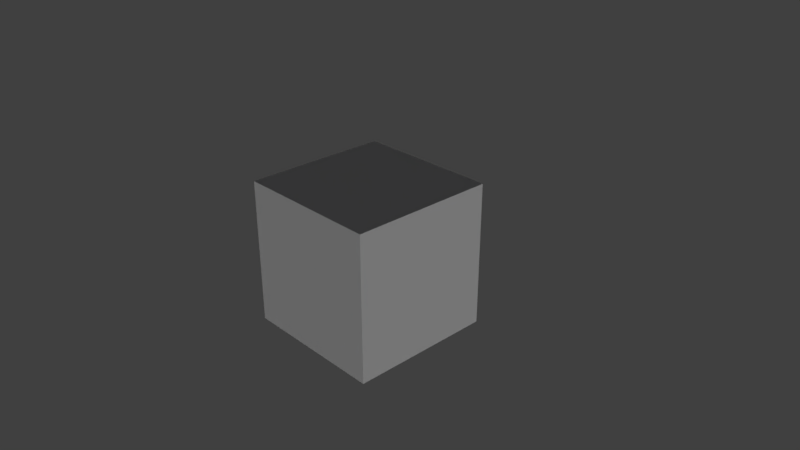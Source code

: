 # Source: Dropship.blend  (saved by Blender 2.78.0; exported with 4.5.12 LTS)
import bpy
from mathutils import Matrix  # noqa: F401  (used for matrix-valued properties, if any)

bpy.ops.wm.read_factory_settings(use_empty=True)
scene = bpy.context.scene
scene.name = 'Scene'

# ---- collections
col_collection_1 = bpy.data.collections.new('Collection 1'); scene.collection.children.link(col_collection_1)
col_collection_2 = bpy.data.collections.new('Collection 2'); scene.collection.children.link(col_collection_2)
col_collection_3 = bpy.data.collections.new('Collection 3'); scene.collection.children.link(col_collection_3)
col_collection_3.hide_render = True
col_collection_3.hide_viewport = True
col_collection_4 = bpy.data.collections.new('Collection 4'); scene.collection.children.link(col_collection_4)
col_collection_4.hide_render = True
col_collection_4.hide_viewport = True
col_collection_5 = bpy.data.collections.new('Collection 5'); scene.collection.children.link(col_collection_5)
col_collection_5.hide_render = True
col_collection_5.hide_viewport = True
col_collection_6 = bpy.data.collections.new('Collection 6'); scene.collection.children.link(col_collection_6)
col_collection_6.hide_render = True
col_collection_6.hide_viewport = True
col_collection_7 = bpy.data.collections.new('Collection 7'); scene.collection.children.link(col_collection_7)
col_collection_7.hide_render = True
col_collection_7.hide_viewport = True
col_collection_8 = bpy.data.collections.new('Collection 8'); scene.collection.children.link(col_collection_8)
col_collection_8.hide_render = True
col_collection_8.hide_viewport = True
col_collection_9 = bpy.data.collections.new('Collection 9'); scene.collection.children.link(col_collection_9)
col_collection_9.hide_render = True
col_collection_9.hide_viewport = True
col_collection_10 = bpy.data.collections.new('Collection 10'); scene.collection.children.link(col_collection_10)
col_collection_10.hide_render = True
col_collection_10.hide_viewport = True
col_collection_12 = bpy.data.collections.new('Collection 12'); scene.collection.children.link(col_collection_12)
col_collection_12.hide_render = True
col_collection_12.hide_viewport = True

# ---- materials (node trees are filled in below, after node groups)
mat_material_001 = bpy.data.materials.new('Material.001')
mat_material_001.alpha_threshold = 0.0
mat_material_001.use_transparent_shadow = False
mat_material_001.diffuse_color = (0.0372, 0.03859, 0.06372, 1.0)
mat_material_001.roughness = 0.5
mat_material_001.specular_intensity = 0.05789
mat_material = bpy.data.materials.new('Material')
mat_material.alpha_threshold = 0.0
mat_material.use_transparent_shadow = False
mat_material.roughness = 0.5
mat_material.line_color = (0.0, 0.0, 0.0, 1.0)

# ---- material node trees

# ---- world
world_world = bpy.data.worlds.new('World'); scene.world = world_world
world_world.color = (0.05088, 0.05088, 0.05088)
world_world.use_sun_shadow = False
world_world.sun_shadow_jitter_overblur = 0.0
world_world.cycles.sampling_method = 'MANUAL'

# ---- cameras
cam_camera = bpy.data.cameras.new('Camera')
cam_camera.clip_end = 100.0
cam_camera.lens = 35.0
cam_camera.sensor_width = 32.0
cam_camera.sensor_height = 18.0
cam_camera.ortho_scale = 7.314
cam_camera.dof.focus_distance = 0.0
cam_camera.dof.aperture_fstop = 128.0

# ---- lights
light_sun = bpy.data.lights.new('Sun', 'SUN')
light_sun.transmission_factor = 0.0
light_sun.angle = 2.942
light_sun.energy = 1.0
light_sun.shadow_buffer_clip_start = 0.5
light_sun.shadow_soft_size = 10.0
light_sun.shadow_cascade_max_distance = 1000.0

# ---- meshes
me_cube_004 = bpy.data.meshes.new('Cube.004')
me_cube_004.from_pydata([(114.5, -1060.0, 451.8), (114.5, -1060.0, 623.8), (114.5, -803.9, 493.6), (114.5, -803.9, 699.6), (256.2, -817.3, 496.1), (256.2, -817.3, 720.8), (256.2, -477.7, 496.1), (256.2, -477.7, 720.8), (174.3, -797.1, 550.9), (174.3, -797.1, 650.4), (174.3, -596.1, 550.9), (174.3, -596.1, 650.4), (334.6, -596.1, 650.4), (334.6, -596.1, 550.9), (334.6, -797.1, 550.9), (334.6, -797.1, 650.4), (0.0, -803.9, 493.6), (0.0, -803.9, 699.6), (0.0, -1060.0, 451.8), (0.0, -1060.0, 623.8), (0.0, -477.7, 448.2), (0.0, -477.7, 750.7), (0.0, -817.3, 448.2), (0.0, -817.3, 750.7), (426.7, 856.1, 384.3), (426.7, 856.1, 818.1), (426.7, -874.3, 405.4), (426.7, -874.3, 768.9), (334.6, -874.3, 768.9), (334.6, -874.3, 405.4), (334.6, 856.1, 384.3), (334.6, 856.1, 818.1), (426.7, -108.7, 512.5), (426.7, -108.7, 688.9), (426.7, -669.8, 512.5), (426.7, -669.8, 688.9), (874.7, -245.5, 615.7), (874.7, -245.5, 585.7), (874.7, -669.8, 585.7), (874.7, -669.8, 615.7), (320.4, 693.3, 789.7), (305.8, -451.1, 737.2), (305.8, 693.3, 632.8), (281.0, 693.3, 659.2), (286.2, 693.3, 822.9), (0.0, 693.3, 659.2), (0.0, 693.3, 822.9), (52.37, 132.6, 779.0), (0.0, 132.6, 779.0), (52.37, 132.6, 661.6), (0.0, 132.6, 661.6), (863.4, -585.6, 106.8), (863.4, -585.6, 834.5), (863.4, -329.7, 106.8), (863.4, -329.7, 834.5), (1119.0, -585.6, 106.8), (1119.0, -585.6, 834.5), (1119.0, -329.7, 106.8), (1119.0, -329.7, 834.5), (874.7, -385.7, 651.9), (874.7, -385.7, 549.4), (874.7, -529.6, 549.4), (874.7, -529.6, 651.9), (766.9, -385.7, 651.9), (766.9, -385.7, 549.4), (766.9, -529.6, 549.4), (766.9, -529.6, 651.9), (426.7, 717.4, 512.5), (426.7, 717.4, 688.9), (426.7, 156.3, 512.5), (426.7, 156.3, 688.9), (874.7, 704.3, 615.7), (874.7, 704.3, 585.7), (874.7, 279.9, 585.7), (874.7, 279.9, 615.7), (863.4, 364.2, 106.8), (863.4, 364.2, 834.5), (863.4, 620.0, 106.8), (863.4, 620.0, 834.5), (1119.0, 364.2, 106.8), (1119.0, 364.2, 834.5), (1119.0, 620.0, 106.8), (1119.0, 620.0, 834.5), (874.7, 564.1, 651.9), (874.7, 564.1, 549.4), (874.7, 420.1, 549.4), (874.7, 420.1, 651.9), (766.9, 564.1, 651.9), (766.9, 564.1, 549.4), (766.9, 420.1, 549.4), (766.9, 420.1, 651.9), (426.7, -393.5, 310.3), (426.7, -393.5, 696.6), (334.6, -393.5, 696.6), (334.6, -393.5, 310.3), (426.7, -478.4, 768.9), (334.6, -478.4, 768.9), (426.7, -478.4, 405.4), (334.6, -478.4, 405.4), (156.3, 603.6, 666.7), (156.3, 423.9, 723.6), (44.03, 603.6, 666.7), (44.03, 423.9, 723.6), (156.3, 603.6, 555.8), (156.3, 423.9, 555.7), (44.03, 603.6, 555.8), (44.03, 423.9, 555.7), (320.4, 693.3, 590.6), (305.8, -451.1, 590.6), (305.8, 693.3, 590.6), (114.5, -866.5, 451.8), (114.5, -972.0, 699.6), (0.0, -972.0, 699.6), (0.0, -866.5, 451.8), (161.0, -477.7, 750.7), (161.0, -817.3, 448.2), (161.0, -477.7, 448.2), (161.0, -817.3, 750.7), (413.8, -311.8, 397.7), (347.4, -311.8, 397.7), (413.8, -425.0, 511.7), (347.4, -425.0, 511.7), (413.8, -783.5, 155.8), (413.8, -670.3, 41.81), (347.4, -783.5, 155.8), (347.4, -670.3, 41.81), (413.8, 689.4, 44.16), (413.8, 796.4, 164.0), (347.4, 689.4, 44.16), (347.4, 796.4, 164.0), (413.8, 419.5, 500.4), (347.4, 419.5, 500.4), (413.8, 312.5, 380.6), (347.4, 312.5, 380.6), (354.1, -615.6, 44.89), (407.1, -615.6, 44.89), (354.1, -662.7, -2.235), (407.1, -662.7, -2.235), (354.1, -729.4, -2.235), (407.1, -729.4, -2.235), (354.1, -776.5, 44.89), (407.1, -776.5, 44.89), (354.1, -776.5, 111.5), (407.1, -776.5, 111.5), (354.1, -729.4, 158.7), (407.1, -729.4, 158.7), (354.1, -662.7, 158.7), (407.1, -662.7, 158.7), (354.1, -615.6, 111.5), (407.1, -615.6, 111.5), (388.1, -587.5, 295.3), (373.1, -587.5, 295.3), (388.1, -618.1, 268.1), (373.1, -618.1, 268.1), (373.1, -772.2, 502.2), (388.1, -772.2, 502.2), (373.1, -802.7, 474.9), (388.1, -802.7, 474.9), (407.1, 624.7, 44.89), (354.1, 624.7, 44.89), (407.1, 671.8, -2.235), (354.1, 671.8, -2.235), (407.1, 738.4, -2.235), (354.1, 738.4, -2.235), (407.1, 785.6, 44.89), (354.1, 785.6, 44.89), (407.1, 785.6, 111.5), (354.1, 785.6, 111.5), (407.1, 738.4, 158.7), (354.1, 738.4, 158.7), (407.1, 671.8, 158.7), (354.1, 671.8, 158.7), (407.1, 624.7, 111.5), (354.1, 624.7, 111.5), (373.1, 565.6, 324.0), (388.1, 565.6, 324.0), (373.1, 596.1, 296.7), (388.1, 596.1, 296.7), (388.1, 696.9, 471.1), (373.1, 696.9, 471.1), (388.1, 727.4, 443.8), (373.1, 727.4, 443.8), (426.7, 362.9, 310.3), (334.6, 362.9, 310.3), (426.7, 362.9, 696.6), (334.6, 362.9, 696.6), (426.7, 488.8, 384.3), (334.6, 488.8, 384.3), (426.7, 488.8, 818.1), (334.6, 488.8, 818.1), (156.3, 541.2, 666.7), (156.3, 541.2, 555.7), (44.03, 541.2, 555.7), (44.03, 541.2, 666.7), (44.03, 519.1, 555.7), (156.3, 519.1, 555.7), (44.03, 519.1, 723.6), (156.3, 519.0, 723.6), (320.4, -590.4, 494.9), (320.4, -590.4, 602.8), (320.4, 503.2, 494.9), (320.4, 503.2, 602.8), (334.6, -590.4, 494.9), (334.6, -590.4, 602.8), (334.6, 503.2, 494.9), (334.6, 503.2, 602.8), (52.37, -419.8, 779.0), (0.0, -419.8, 779.0), (52.37, -419.8, 704.6), (0.0, -419.8, 704.6), (208.9, -93.19, 783.0), (208.9, 183.4, 783.0), (208.9, -93.19, 626.2), (208.9, 183.4, 626.2), (117.2, -93.19, 783.0), (117.2, 183.4, 783.0), (117.2, -93.19, 626.2), (117.2, 183.4, 626.2), (320.4, -451.1, 789.7), (286.2, -451.1, 822.9), (281.0, -451.1, 763.6), (0.0, -475.6, 822.9), (0.0, -475.6, 763.6), (320.4, -451.1, 590.6), (52.37, -167.8, 779.0), (0.0, -167.8, 779.0), (52.37, -167.8, 704.6), (0.0, -167.8, 704.6), (52.37, -121.8, 779.0), (0.0, -121.8, 779.0), (52.37, -121.8, 661.6), (0.0, -121.8, 661.6), (208.2, 693.3, 822.9), (208.2, 693.3, 659.2), (208.2, -451.1, 763.6), (208.2, -451.1, 822.9), (142.1, -475.6, 763.6), (142.1, -475.6, 822.9), (142.1, 693.3, 822.9), (142.1, 693.3, 659.2), (305.8, 214.8, 590.6), (305.8, 194.8, 737.2), (320.4, 214.8, 789.7), (286.2, 214.8, 822.9), (281.0, 194.8, 763.6), (0.0, 214.8, 822.9), (0.0, 194.8, 763.6), (320.4, 214.8, 590.6), (208.2, 214.8, 822.9), (208.2, 194.8, 763.6), (142.1, 214.8, 822.9), (142.1, 194.8, 763.6), (208.2, 297.8, 659.2), (142.1, 297.8, 659.2), (305.8, 258.7, 590.6), (305.8, 297.8, 632.8), (320.4, 258.7, 789.7), (286.2, 258.7, 822.9), (281.0, 297.8, 659.2), (0.0, 258.7, 822.9), (0.0, 297.8, 659.2), (320.4, 258.7, 590.6), (208.2, 258.7, 822.9), (142.1, 258.7, 822.9), (305.5, -797.1, 650.4), (305.5, -596.1, 650.4), (305.5, -596.1, 550.9), (305.5, -797.1, 550.9), (174.3, -486.5, 650.4), (174.3, -486.5, 550.9), (305.5, -486.5, 650.4), (305.5, -486.5, 550.9)], [], [(16, 17, 3, 2), (110, 111, 1, 0), (113, 110, 0, 18), (116, 114, 7, 6), (6, 7, 5, 4), (116, 6, 4, 115), (10, 8, 9, 11), (13, 12, 15, 14), (265, 264, 15, 12), (266, 265, 12, 13), (264, 267, 14, 15), (267, 266, 13, 14), (115, 117, 23, 22), (114, 21, 23, 117), (0, 1, 19, 18), (111, 112, 19, 1), (28, 29, 26, 27), (187, 30, 24, 186), (96, 28, 27, 95), (30, 31, 25, 24), (97, 95, 27, 26), (98, 29, 28, 96), (32, 34, 35, 33), (37, 36, 39, 38), (33, 35, 39, 36), (32, 33, 36, 37), (35, 34, 38, 39), (34, 32, 37, 38), (234, 220, 219, 235), (256, 40, 44, 257), (41, 218, 219, 220), (40, 42, 43, 44), (48, 47, 49, 50), (51, 52, 54, 53), (53, 54, 58, 57), (57, 58, 56, 55), (55, 56, 52, 51), (53, 57, 55, 51), (58, 54, 52, 56), (60, 59, 62, 61), (64, 65, 66, 63), (59, 63, 66, 62), (60, 64, 63, 59), (62, 66, 65, 61), (61, 65, 64, 60), (67, 69, 70, 68), (72, 71, 74, 73), (68, 70, 74, 71), (67, 68, 71, 72), (70, 69, 73, 74), (69, 67, 72, 73), (75, 76, 78, 77), (77, 78, 82, 81), (81, 82, 80, 79), (79, 80, 76, 75), (77, 81, 79, 75), (82, 78, 76, 80), (84, 83, 86, 85), (88, 89, 90, 87), (83, 87, 90, 86), (84, 88, 87, 83), (86, 90, 89, 85), (85, 89, 88, 84), (183, 94, 93, 185), (182, 184, 92, 91), (185, 93, 92, 184), (98, 94, 91, 97), (29, 98, 97, 26), (94, 98, 96, 93), (91, 92, 95, 97), (93, 96, 95, 92), (190, 99, 101, 193), (191, 192, 105, 103), (196, 194, 106, 102), (102, 106, 104, 100), (190, 191, 103, 99), (218, 41, 108, 223), (255, 42, 109, 254), (42, 40, 107, 109), (3, 17, 112, 111), (16, 2, 110, 113), (2, 3, 111, 110), (7, 114, 117, 5), (4, 5, 117, 115), (20, 116, 115, 22), (20, 21, 114, 116), (121, 120, 118, 119), (124, 125, 123, 122), (120, 121, 124, 122), (121, 119, 125, 124), (119, 118, 123, 125), (118, 120, 122, 123), (132, 133, 128, 126), (130, 131, 133, 132), (127, 126, 128, 129), (131, 130, 127, 129), (130, 132, 126, 127), (133, 131, 129, 128), (134, 135, 137, 136), (136, 137, 139, 138), (138, 139, 141, 140), (140, 141, 143, 142), (142, 143, 145, 144), (144, 145, 147, 146), (137, 135, 149, 147, 145, 143, 141, 139), (146, 147, 149, 148), (148, 149, 135, 134), (134, 136, 138, 140, 142, 144, 146, 148), (150, 152, 153, 151), (155, 154, 156, 157), (152, 150, 155, 157), (153, 152, 157, 156), (151, 153, 156, 154), (150, 151, 154, 155), (158, 159, 161, 160), (160, 161, 163, 162), (162, 163, 165, 164), (164, 165, 167, 166), (166, 167, 169, 168), (168, 169, 171, 170), (161, 159, 173, 171, 169, 167, 165, 163), (170, 171, 173, 172), (172, 173, 159, 158), (158, 160, 162, 164, 166, 168, 170, 172), (174, 176, 177, 175), (179, 178, 180, 181), (176, 174, 179, 181), (177, 176, 181, 180), (175, 177, 180, 178), (174, 175, 178, 179), (189, 185, 184, 188), (186, 188, 184, 182), (187, 183, 185, 189), (94, 183, 182, 91), (30, 187, 189, 31), (24, 25, 188, 186), (31, 189, 188, 25), (183, 187, 186, 182), (101, 105, 192, 193), (99, 103, 105, 101), (197, 195, 191, 190), (197, 190, 193, 196), (193, 192, 194, 196), (100, 197, 196, 102), (100, 104, 195, 197), (104, 106, 194, 195), (198, 199, 201, 200), (200, 201, 205, 204), (204, 205, 203, 202), (202, 203, 199, 198), (200, 204, 202, 198), (205, 201, 199, 203), (206, 207, 209, 208), (224, 206, 208, 226), (226, 208, 209, 227), (224, 225, 207, 206), (251, 236, 222, 246), (213, 212, 216, 217), (211, 215, 214, 210), (215, 211, 213, 217), (214, 215, 217, 216), (210, 214, 216, 212), (211, 210, 212, 213), (263, 238, 46, 259), (242, 218, 223, 247), (241, 41, 220, 244), (238, 239, 45, 46), (240, 247, 223, 108), (195, 194, 192, 191), (228, 229, 225, 224), (230, 226, 227, 231), (228, 224, 226, 230), (47, 228, 230, 49), (49, 230, 231, 50), (47, 48, 229, 228), (44, 43, 233, 232), (257, 44, 232, 262), (244, 220, 234, 249), (236, 234, 235, 237), (222, 236, 237, 221), (232, 233, 239, 238), (262, 232, 238, 263), (249, 234, 236, 251), (252, 249, 251, 253), (235, 248, 250, 237), (258, 244, 249, 252), (219, 243, 248, 235), (254, 261, 247, 240), (255, 241, 244, 258), (256, 242, 247, 261), (237, 250, 245, 221), (253, 251, 246, 260), (41, 241, 240, 108), (218, 242, 243, 219), (239, 253, 260, 45), (40, 256, 261, 107), (42, 255, 258, 43), (109, 107, 261, 254), (43, 258, 252, 233), (233, 252, 253, 239), (248, 262, 263, 250), (243, 257, 262, 248), (250, 263, 259, 245), (241, 255, 254, 240), (242, 256, 257, 243), (8, 10, 266, 267), (9, 8, 267, 264), (266, 10, 269, 271), (11, 9, 264, 265), (269, 268, 270, 271), (10, 11, 268, 269), (11, 265, 270, 268), (265, 266, 271, 270)])
me_cube_004.materials.append(mat_material_001)
me_cube_004.use_remesh_preserve_volume = False
me_cube_004.use_remesh_preserve_attributes = False
me_cube_004.use_mirror_vertex_groups = False
me_cube_004.update()
me_cube_003 = bpy.data.meshes.new('Cube.003')
me_cube_003.from_pydata([], [], [])
me_cube_003.materials.append(None)
me_cube_003.update()
me_cube = bpy.data.meshes.new('Cube')
me_cube.from_pydata([(1.0, 1.0, -1.0), (1.0, -1.0, -1.0), (-1.0, -1.0, -1.0), (-1.0, 1.0, -1.0), (1.0, 1.0, 1.0), (1.0, -1.0, 1.0), (-1.0, -1.0, 1.0), (-1.0, 1.0, 1.0)], [], [(0, 1, 2, 3), (4, 7, 6, 5), (0, 4, 5, 1), (1, 5, 6, 2), (2, 6, 7, 3), (4, 0, 3, 7)])
me_cube.materials.append(mat_material)
me_cube.use_remesh_preserve_volume = False
me_cube.use_remesh_preserve_attributes = False
me_cube.use_mirror_vertex_groups = False
me_cube.update()
me_cube_001 = bpy.data.meshes.new('Cube.001')
me_cube_001.from_pydata([], [], [])
me_cube_001.materials.append(None)
me_cube_001.update()
me_cube_009 = bpy.data.meshes.new('Cube.009')
me_cube_009.from_pydata([], [], [])
me_cube_009.materials.append(None)
me_cube_009.materials.append(None)
me_cube_009.materials.append(None)
me_cube_009.materials.append(None)
me_cube_009.materials.append(None)
me_cube_009.update()
arm_armature = bpy.data.armatures.new('Armature')  # bones are not reproduced
arm_armature_007 = bpy.data.armatures.new('Armature.007')  # bones are not reproduced
arm_armature_003 = bpy.data.armatures.new('Armature.003')  # bones are not reproduced

# ---- objects
ob_dropship_mesh = bpy.data.objects.new('DropShip_Mesh', me_cube_004)
ob_holmgang_mesh = bpy.data.objects.new('Holmgang_Mesh', me_cube_003)
ob_sun = bpy.data.objects.new('Sun', light_sun)
ob_cube = bpy.data.objects.new('Cube', me_cube)
ob_camera = bpy.data.objects.new('Camera', cam_camera)
ob_dropship_arma = bpy.data.objects.new('Dropship_Arma', arm_armature)
ob_conquistador_mesh = bpy.data.objects.new('Conquistador_Mesh', me_cube_001)
ob_chibi_female_arma = bpy.data.objects.new('Chibi_Female_Arma', arm_armature_007)
ob_chibi_female_mesh = bpy.data.objects.new('Chibi_Female_Mesh', me_cube_009)
ob_holmgang_arma = bpy.data.objects.new('Holmgang_Arma', None)
ob_holmgang_mesh_1 = bpy.data.objects.new('Holmgang_Mesh', None)
ob_chibi_female_arma_1 = bpy.data.objects.new('Chibi_Female_Arma', None)
ob_chibi_female_mesh_1 = bpy.data.objects.new('Chibi_Female_Mesh', None)
ob_holmgang_arma_1 = bpy.data.objects.new('Holmgang_Arma', None)
ob_conquistador_mesh_1 = bpy.data.objects.new('Conquistador_Mesh', None)
ob_holmgang_arma_2 = bpy.data.objects.new('Holmgang_Arma', arm_armature_003)

# ---- transforms, parenting, visibility, modifiers, constraints
ob_dropship_mesh.parent = ob_dropship_arma
ob_dropship_mesh.location = (0.0, 0.0, 0.0)
ob_dropship_mesh.scale = (1.0, 1.0, 1.0)
ob_dropship_mesh.lineart.crease_threshold = 0.0
_vg = ob_dropship_mesh.vertex_groups.new(name='Root')
_vg.add([0, 1, 2, 3, 4, 5, 6, 7, 8, 9, 10, 11, 12, 13, 14, 15, 16, 17, 18, 19, 20, 21, 22, 23, 24, 25, 26, 27, 28, 29, 30, 31, 32, 33, 34, 35, 36, 37, 38, 39, 59, 60, 61, 62, 63, 64, 65, 66, 67, 68, 69, 70, 71, 72, 73, 74, 83, 84, 85, 86, 87, 88, 89, 90, 91, 92, 93, 94, 95, 96, 97, 98, 110, 111, 112, 113, 114, 115, 116, 117, 154, 155, 156, 157, 178, 179, 180, 181, 182, 183, 184, 185, 186, 187, 188, 189, 264, 265, 266, 267, 268, 269, 270, 271], 1.0, 'REPLACE')
_vg = ob_dropship_mesh.vertex_groups.new(name='Mech_root')
_vg = ob_dropship_mesh.vertex_groups.new(name='ForLeg_L')
_vg.add([118, 119, 120, 121, 122, 123, 124, 125, 150, 151, 152, 153], 1.0, 'REPLACE')
_vg = ob_dropship_mesh.vertex_groups.new(name='ForeWheel_L')
_vg.add([134, 135, 136, 137, 138, 139, 140, 141, 142, 143, 144, 145, 146, 147, 148, 149], 1.0, 'REPLACE')
_vg = ob_dropship_mesh.vertex_groups.new(name='RearLeg_L')
_vg.add([126, 127, 128, 129, 130, 131, 132, 133, 174, 175, 176, 177], 1.0, 'REPLACE')
_vg = ob_dropship_mesh.vertex_groups.new(name='RearWheel_L')
_vg.add([158, 159, 160, 161, 162, 163, 164, 165, 166, 167, 168, 169, 170, 171, 172, 173], 1.0, 'REPLACE')
_vg = ob_dropship_mesh.vertex_groups.new(name='ForeThruster_R')
_vg = ob_dropship_mesh.vertex_groups.new(name='RearThruster2_R')
_vg = ob_dropship_mesh.vertex_groups.new(name='ForeThruster_L')
_vg.add([51, 52, 53, 54, 55, 56, 57, 58], 1.0, 'REPLACE')
_vg = ob_dropship_mesh.vertex_groups.new(name='RearThruster2_L')
_vg.add([75, 76, 77, 78, 79, 80, 81, 82], 1.0, 'REPLACE')
_vg = ob_dropship_mesh.vertex_groups.new(name='ForLeg_R')
_vg = ob_dropship_mesh.vertex_groups.new(name='ForeWheel_R')
_vg = ob_dropship_mesh.vertex_groups.new(name='RearLeg_R')
_vg = ob_dropship_mesh.vertex_groups.new(name='RearWheel_R')
_vg = ob_dropship_mesh.vertex_groups.new(name='Root.001')
_vg.add([40, 41, 42, 43, 44, 45, 46, 47, 48, 49, 50, 99, 100, 101, 102, 103, 104, 105, 106, 107, 108, 109, 190, 191, 192, 193, 194, 195, 196, 197, 198, 199, 200, 201, 202, 203, 204, 205, 206, 207, 208, 209, 210, 211, 212, 213, 214, 215, 216, 217, 218, 219, 220, 221, 222, 223, 224, 225, 226, 227, 228, 229, 230, 231, 232, 233, 234, 235, 236, 237, 238, 239, 240, 241, 242, 243, 244, 245, 246, 247, 248, 249, 250, 251, 252, 253, 254, 255, 256, 257, 258, 259, 260, 261, 262, 263], 1.0, 'REPLACE')
_m = ob_dropship_mesh.modifiers.new('Mirror', 'MIRROR')
_m.use_clip = True
_m = ob_dropship_mesh.modifiers.new('Armature', 'ARMATURE')
_m.object = ob_dropship_arma
ob_holmgang_mesh.parent = ob_holmgang_arma_2
ob_holmgang_mesh.location = (0.0, 0.0, 0.0)
ob_holmgang_mesh.lineart.crease_threshold = 0.0
_vg = ob_holmgang_mesh.vertex_groups.new(name='Root')
_vg = ob_holmgang_mesh.vertex_groups.new(name='Hand_Wrist_Twist_R')
_vg = ob_holmgang_mesh.vertex_groups.new(name='Pelvis_Def')
_vg = ob_holmgang_mesh.vertex_groups.new(name='Spine_Def')
_vg = ob_holmgang_mesh.vertex_groups.new(name='Chest_Def')
_vg = ob_holmgang_mesh.vertex_groups.new(name='Shoulder_Def_L')
_vg = ob_holmgang_mesh.vertex_groups.new(name='Bicep_Def_L')
_vg = ob_holmgang_mesh.vertex_groups.new(name='ForeArm_Def_L')
_vg = ob_holmgang_mesh.vertex_groups.new(name='Hand_Def_L')
_vg = ob_holmgang_mesh.vertex_groups.new(name='Index1_Def_L')
_vg = ob_holmgang_mesh.vertex_groups.new(name='Index2_Def_L')
_vg = ob_holmgang_mesh.vertex_groups.new(name='Index_Def_L')
_vg = ob_holmgang_mesh.vertex_groups.new(name='Middle1_Def_L')
_vg = ob_holmgang_mesh.vertex_groups.new(name='Middle2_Def_L')
_vg = ob_holmgang_mesh.vertex_groups.new(name='Middle3_Def_L')
_vg = ob_holmgang_mesh.vertex_groups.new(name='RingF1_Def_L')
_vg = ob_holmgang_mesh.vertex_groups.new(name='RingF2_Def_L')
_vg = ob_holmgang_mesh.vertex_groups.new(name='RingF3_Def_L')
_vg = ob_holmgang_mesh.vertex_groups.new(name='Pinkie1_Def_L')
_vg = ob_holmgang_mesh.vertex_groups.new(name='Pinkie2_Def_L')
_vg = ob_holmgang_mesh.vertex_groups.new(name='Pinkie3_Def_L')
_vg = ob_holmgang_mesh.vertex_groups.new(name='Thumb1_Def_L')
_vg = ob_holmgang_mesh.vertex_groups.new(name='Thumb2_Def_L')
_vg = ob_holmgang_mesh.vertex_groups.new(name='Thumb3_Def_L')
_vg = ob_holmgang_mesh.vertex_groups.new(name='Wrist_Def_L')
_vg = ob_holmgang_mesh.vertex_groups.new(name='Elbow_Def_L')
_vg = ob_holmgang_mesh.vertex_groups.new(name='Shoulder_Def_R')
_vg = ob_holmgang_mesh.vertex_groups.new(name='Bicep_Def_R')
_vg = ob_holmgang_mesh.vertex_groups.new(name='ForeArm_Def_R')
_vg = ob_holmgang_mesh.vertex_groups.new(name='Hand_Def_R')
_vg = ob_holmgang_mesh.vertex_groups.new(name='Index1_Def_R')
_vg = ob_holmgang_mesh.vertex_groups.new(name='Index2_Def_R')
_vg = ob_holmgang_mesh.vertex_groups.new(name='Index_Def_R')
_vg = ob_holmgang_mesh.vertex_groups.new(name='Middle1_Def_R')
_vg = ob_holmgang_mesh.vertex_groups.new(name='Middle2_Def_R')
_vg = ob_holmgang_mesh.vertex_groups.new(name='Middle3_Def_R')
_vg = ob_holmgang_mesh.vertex_groups.new(name='RingF1_Def_R')
_vg = ob_holmgang_mesh.vertex_groups.new(name='RingF2_Def_R')
_vg = ob_holmgang_mesh.vertex_groups.new(name='RingF3_Def_R')
_vg = ob_holmgang_mesh.vertex_groups.new(name='Pinkie1_Def_R')
_vg = ob_holmgang_mesh.vertex_groups.new(name='Pinkie2_Def_R')
_vg = ob_holmgang_mesh.vertex_groups.new(name='Pinkie3_Def_R')
_vg = ob_holmgang_mesh.vertex_groups.new(name='Thumb1_Def_R')
_vg = ob_holmgang_mesh.vertex_groups.new(name='Thumb2_Def_R')
_vg = ob_holmgang_mesh.vertex_groups.new(name='Thumb3_Def_R')
_vg = ob_holmgang_mesh.vertex_groups.new(name='Gun_Def_R')
_vg = ob_holmgang_mesh.vertex_groups.new(name='Wrist_Def_R')
_vg = ob_holmgang_mesh.vertex_groups.new(name='Elbow_Def_R')
_vg = ob_holmgang_mesh.vertex_groups.new(name='Neck_Def')
_vg = ob_holmgang_mesh.vertex_groups.new(name='Head_Def')
_vg = ob_holmgang_mesh.vertex_groups.new(name='Thigh_Def_L.001')
_vg = ob_holmgang_mesh.vertex_groups.new(name='Thigh_Def_L')
_vg = ob_holmgang_mesh.vertex_groups.new(name='Knee_Def_L')
_vg = ob_holmgang_mesh.vertex_groups.new(name='ForeLeg_Def_L')
_vg = ob_holmgang_mesh.vertex_groups.new(name='Foot_Def_L')
_vg = ob_holmgang_mesh.vertex_groups.new(name='Toe_Def_L')
_vg = ob_holmgang_mesh.vertex_groups.new(name='Thigh_Def_R.001')
_vg = ob_holmgang_mesh.vertex_groups.new(name='Thigh_Def_R')
_vg = ob_holmgang_mesh.vertex_groups.new(name='Knee_Def_R')
_vg = ob_holmgang_mesh.vertex_groups.new(name='ForeLeg_Def_R')
_vg = ob_holmgang_mesh.vertex_groups.new(name='Foot_Def_R')
_vg = ob_holmgang_mesh.vertex_groups.new(name='Toe_Def_R')
_vg = ob_holmgang_mesh.vertex_groups.new(name='EyeControl')
_vg = ob_holmgang_mesh.vertex_groups.new(name='Eye_L.001')
_vg = ob_holmgang_mesh.vertex_groups.new(name='Eye_R.001')
_vg = ob_holmgang_mesh.vertex_groups.new(name='Cockpit_1_Def')
_vg = ob_holmgang_mesh.vertex_groups.new(name='Cockpit_2_Def')
_m = ob_holmgang_mesh.modifiers.new('Mirror', 'MIRROR')
_m.use_clip = True
_m = ob_holmgang_mesh.modifiers.new('Armature', 'ARMATURE')
_m.object = ob_holmgang_arma_2
ob_sun.location = (2064.0, -1945.0, 2198.0)
ob_sun.rotation_euler = (0.9672, 0.5887, 0.7905)
ob_sun.scale = (1.338, 1.338, 1.338)
ob_sun.lineart.crease_threshold = 0.0
ob_cube.location = (0.0, 0.0, 0.0)
ob_cube.lock_rotations_4d = False
ob_cube.empty_display_type = 'ARROWS'
ob_cube.lineart.crease_threshold = 0.0
ob_camera.location = (7.481, -6.508, 5.344)
ob_camera.rotation_euler = (1.109, 0.0, 0.8149)
ob_camera.lock_rotations_4d = False
ob_camera.empty_display_type = 'ARROWS'
ob_camera.color = (0.0, 0.0, 0.0, 0.0)
ob_camera.display_type = 'WIRE'
ob_camera.lineart.crease_threshold = 0.0
ob_dropship_arma.location = (0.0, 0.0, 0.0)
ob_dropship_arma.lineart.crease_threshold = 0.0
ob_conquistador_mesh.parent = ob_holmgang_arma_2
ob_conquistador_mesh.matrix_parent_inverse = Matrix(((1.0, -7.105e-15, 0.0, 1.657e-05), (2.22e-16, 0.0, 1.0, -1042.0), (2.22e-16, -1.0, -2.98e-08, 152.0), (0.0, 0.0, 0.0, 1.0)))
ob_conquistador_mesh.location = (-1.657e-05, 152.0, 1042.0)
ob_conquistador_mesh.rotation_euler = (1.571, 2.22e-16, 2.22e-16)
ob_conquistador_mesh.lineart.crease_threshold = 0.0
_vg = ob_conquistador_mesh.vertex_groups.new(name='Root')
_vg = ob_conquistador_mesh.vertex_groups.new(name='Hand_Wrist_Twist_R')
_vg = ob_conquistador_mesh.vertex_groups.new(name='Pelvis_Def')
_vg = ob_conquistador_mesh.vertex_groups.new(name='Spine_Def')
_vg = ob_conquistador_mesh.vertex_groups.new(name='Chest_Def')
_vg = ob_conquistador_mesh.vertex_groups.new(name='Shoulder_Def_L')
_vg = ob_conquistador_mesh.vertex_groups.new(name='Bicep_Def_L')
_vg = ob_conquistador_mesh.vertex_groups.new(name='ForeArm_Def_L')
_vg = ob_conquistador_mesh.vertex_groups.new(name='Hand_Def_L')
_vg = ob_conquistador_mesh.vertex_groups.new(name='Index1_Def_L')
_vg = ob_conquistador_mesh.vertex_groups.new(name='Index2_Def_L')
_vg = ob_conquistador_mesh.vertex_groups.new(name='Index_Def_L')
_vg = ob_conquistador_mesh.vertex_groups.new(name='Middle1_Def_L')
_vg = ob_conquistador_mesh.vertex_groups.new(name='Middle2_Def_L')
_vg = ob_conquistador_mesh.vertex_groups.new(name='Middle3_Def_L')
_vg = ob_conquistador_mesh.vertex_groups.new(name='RingF1_Def_L')
_vg = ob_conquistador_mesh.vertex_groups.new(name='RingF2_Def_L')
_vg = ob_conquistador_mesh.vertex_groups.new(name='RingF3_Def_L')
_vg = ob_conquistador_mesh.vertex_groups.new(name='Pinkie1_Def_L')
_vg = ob_conquistador_mesh.vertex_groups.new(name='Pinkie2_Def_L')
_vg = ob_conquistador_mesh.vertex_groups.new(name='Pinkie3_Def_L')
_vg = ob_conquistador_mesh.vertex_groups.new(name='Thumb1_Def_L')
_vg = ob_conquistador_mesh.vertex_groups.new(name='Thumb2_Def_L')
_vg = ob_conquistador_mesh.vertex_groups.new(name='Thumb3_Def_L')
_vg = ob_conquistador_mesh.vertex_groups.new(name='Wrist_Def_L')
_vg = ob_conquistador_mesh.vertex_groups.new(name='Elbow_Def_L')
_vg = ob_conquistador_mesh.vertex_groups.new(name='Shoulder_Def_R')
_vg = ob_conquistador_mesh.vertex_groups.new(name='Bicep_Def_R')
_vg = ob_conquistador_mesh.vertex_groups.new(name='ForeArm_Def_R')
_vg = ob_conquistador_mesh.vertex_groups.new(name='Hand_Def_R')
_vg = ob_conquistador_mesh.vertex_groups.new(name='Index1_Def_R')
_vg = ob_conquistador_mesh.vertex_groups.new(name='Index2_Def_R')
_vg = ob_conquistador_mesh.vertex_groups.new(name='Index_Def_R')
_vg = ob_conquistador_mesh.vertex_groups.new(name='Middle1_Def_R')
_vg = ob_conquistador_mesh.vertex_groups.new(name='Middle2_Def_R')
_vg = ob_conquistador_mesh.vertex_groups.new(name='Middle3_Def_R')
_vg = ob_conquistador_mesh.vertex_groups.new(name='RingF1_Def_R')
_vg = ob_conquistador_mesh.vertex_groups.new(name='RingF2_Def_R')
_vg = ob_conquistador_mesh.vertex_groups.new(name='RingF3_Def_R')
_vg = ob_conquistador_mesh.vertex_groups.new(name='Pinkie1_Def_R')
_vg = ob_conquistador_mesh.vertex_groups.new(name='Pinkie2_Def_R')
_vg = ob_conquistador_mesh.vertex_groups.new(name='Pinkie3_Def_R')
_vg = ob_conquistador_mesh.vertex_groups.new(name='Thumb1_Def_R')
_vg = ob_conquistador_mesh.vertex_groups.new(name='Thumb2_Def_R')
_vg = ob_conquistador_mesh.vertex_groups.new(name='Thumb3_Def_R')
_vg = ob_conquistador_mesh.vertex_groups.new(name='Gun_Def_R')
_vg = ob_conquistador_mesh.vertex_groups.new(name='Wrist_Def_R')
_vg = ob_conquistador_mesh.vertex_groups.new(name='Elbow_Def_R')
_vg = ob_conquistador_mesh.vertex_groups.new(name='Neck_Def')
_vg = ob_conquistador_mesh.vertex_groups.new(name='Head_Def')
_vg = ob_conquistador_mesh.vertex_groups.new(name='Thigh_Def_L.001')
_vg = ob_conquistador_mesh.vertex_groups.new(name='Thigh_Def_L')
_vg = ob_conquistador_mesh.vertex_groups.new(name='Knee_Def_L')
_vg = ob_conquistador_mesh.vertex_groups.new(name='ForeLeg_Def_L')
_vg = ob_conquistador_mesh.vertex_groups.new(name='Foot_Def_L')
_vg = ob_conquistador_mesh.vertex_groups.new(name='Toe_Def_L')
_vg = ob_conquistador_mesh.vertex_groups.new(name='Thigh_Def_R.001')
_vg = ob_conquistador_mesh.vertex_groups.new(name='Thigh_Def_R')
_vg = ob_conquistador_mesh.vertex_groups.new(name='Knee_Def_R')
_vg = ob_conquistador_mesh.vertex_groups.new(name='ForeLeg_Def_R')
_vg = ob_conquistador_mesh.vertex_groups.new(name='Foot_Def_R')
_vg = ob_conquistador_mesh.vertex_groups.new(name='Toe_Def_R')
_vg = ob_conquistador_mesh.vertex_groups.new(name='EyeControl')
_vg = ob_conquistador_mesh.vertex_groups.new(name='Eye_L.001')
_vg = ob_conquistador_mesh.vertex_groups.new(name='Eye_R.001')
_vg = ob_conquistador_mesh.vertex_groups.new(name='Cockpit_1_Def')
_vg = ob_conquistador_mesh.vertex_groups.new(name='Cockpit_2_Def')
_vg = ob_conquistador_mesh.vertex_groups.new(name='Cockpit_Def')
_vg = ob_conquistador_mesh.vertex_groups.new(name='Chair_Def')
_vg = ob_conquistador_mesh.vertex_groups.new(name='Pilot_Root')
_vg = ob_conquistador_mesh.vertex_groups.new(name='Joystick_Def_L')
_vg = ob_conquistador_mesh.vertex_groups.new(name='Joystick_Def_R')
_vg = ob_conquistador_mesh.vertex_groups.new(name='Hand_IK_Target_Df')
_m = ob_conquistador_mesh.modifiers.new('Mirror', 'MIRROR')
_m.use_clip = True
_m = ob_conquistador_mesh.modifiers.new('Armature', 'ARMATURE')
_m.object = ob_holmgang_arma_2
ob_chibi_female_arma.parent = ob_dropship_arma
ob_chibi_female_arma.matrix_parent_inverse = Matrix(((1.0, 0.0, 0.0, -0.0), (0.0, 0.0, 1.0, -981.1), (0.0, -1.0, 0.0, -0.0), (0.0, 0.0, 0.0, 1.0)))
ob_chibi_female_arma.location = (68.19, -895.9, 527.4)
ob_chibi_female_arma.show_instancer_for_render = False
ob_chibi_female_arma.instance_type = 'FACES'
ob_chibi_female_arma.display_type = 'WIRE'
ob_chibi_female_arma.show_in_front = True
ob_chibi_female_arma.lineart.crease_threshold = 0.0
ob_chibi_female_mesh.parent = ob_chibi_female_arma
ob_chibi_female_mesh.matrix_parent_inverse = Matrix(((31.59, 0.0, 0.0, 0.0), (0.0, 31.59, 0.0, 0.0), (0.0, 0.0, 31.59, 0.0), (0.0, 0.0, 0.0, 1.0)))
ob_chibi_female_mesh.location = (0.0, 0.0, 0.0)
ob_chibi_female_mesh.show_only_shape_key = True
ob_chibi_female_mesh.lineart.crease_threshold = 0.0
_vg = ob_chibi_female_mesh.vertex_groups.new(name='Root')
_vg = ob_chibi_female_mesh.vertex_groups.new(name='Hand_Wrist_Twist_R')
_vg = ob_chibi_female_mesh.vertex_groups.new(name='Pelvis_Def')
_vg = ob_chibi_female_mesh.vertex_groups.new(name='Spine_Def')
_vg = ob_chibi_female_mesh.vertex_groups.new(name='Chest_Def')
_vg = ob_chibi_female_mesh.vertex_groups.new(name='Shoulder_Def_L')
_vg = ob_chibi_female_mesh.vertex_groups.new(name='Bicep_Def_L')
_vg = ob_chibi_female_mesh.vertex_groups.new(name='ForeArm_Def_L')
_vg = ob_chibi_female_mesh.vertex_groups.new(name='Hand_Def_L')
_vg = ob_chibi_female_mesh.vertex_groups.new(name='Index1_Def_L')
_vg = ob_chibi_female_mesh.vertex_groups.new(name='Index2_Def_L')
_vg = ob_chibi_female_mesh.vertex_groups.new(name='Index_Def_L')
_vg = ob_chibi_female_mesh.vertex_groups.new(name='Middle1_Def_L')
_vg = ob_chibi_female_mesh.vertex_groups.new(name='Middle2_Def_L')
_vg = ob_chibi_female_mesh.vertex_groups.new(name='Middle3_Def_L')
_vg = ob_chibi_female_mesh.vertex_groups.new(name='RingF1_Def_L')
_vg = ob_chibi_female_mesh.vertex_groups.new(name='RingF2_Def_L')
_vg = ob_chibi_female_mesh.vertex_groups.new(name='RingF3_Def_L')
_vg = ob_chibi_female_mesh.vertex_groups.new(name='Pinkie1_Def_L')
_vg = ob_chibi_female_mesh.vertex_groups.new(name='Pinkie2_Def_L')
_vg = ob_chibi_female_mesh.vertex_groups.new(name='Pinkie3_Def_L')
_vg = ob_chibi_female_mesh.vertex_groups.new(name='Thumb1_Def_L')
_vg = ob_chibi_female_mesh.vertex_groups.new(name='Thumb2_Def_L')
_vg = ob_chibi_female_mesh.vertex_groups.new(name='Thumb3_Def_L')
_vg = ob_chibi_female_mesh.vertex_groups.new(name='Wrist_Def_L')
_vg = ob_chibi_female_mesh.vertex_groups.new(name='Elbow_Def_L')
_vg = ob_chibi_female_mesh.vertex_groups.new(name='Shoulder_Def_R')
_vg = ob_chibi_female_mesh.vertex_groups.new(name='Bicep_Def_R')
_vg = ob_chibi_female_mesh.vertex_groups.new(name='ForeArm_Def_R')
_vg = ob_chibi_female_mesh.vertex_groups.new(name='Hand_Def_R')
_vg = ob_chibi_female_mesh.vertex_groups.new(name='Index1_Def_R')
_vg = ob_chibi_female_mesh.vertex_groups.new(name='Index2_Def_R')
_vg = ob_chibi_female_mesh.vertex_groups.new(name='Index_Def_R')
_vg = ob_chibi_female_mesh.vertex_groups.new(name='Middle1_Def_R')
_vg = ob_chibi_female_mesh.vertex_groups.new(name='Middle2_Def_R')
_vg = ob_chibi_female_mesh.vertex_groups.new(name='Middle3_Def_R')
_vg = ob_chibi_female_mesh.vertex_groups.new(name='RingF1_Def_R')
_vg = ob_chibi_female_mesh.vertex_groups.new(name='RingF2_Def_R')
_vg = ob_chibi_female_mesh.vertex_groups.new(name='RingF3_Def_R')
_vg = ob_chibi_female_mesh.vertex_groups.new(name='Pinkie1_Def_R')
_vg = ob_chibi_female_mesh.vertex_groups.new(name='Pinkie2_Def_R')
_vg = ob_chibi_female_mesh.vertex_groups.new(name='Pinkie3_Def_R')
_vg = ob_chibi_female_mesh.vertex_groups.new(name='Thumb1_Def_R')
_vg = ob_chibi_female_mesh.vertex_groups.new(name='Thumb2_Def_R')
_vg = ob_chibi_female_mesh.vertex_groups.new(name='Thumb3_Def_R')
_vg = ob_chibi_female_mesh.vertex_groups.new(name='Gun_Def_R')
_vg = ob_chibi_female_mesh.vertex_groups.new(name='Wrist_Def_R')
_vg = ob_chibi_female_mesh.vertex_groups.new(name='Elbow_Def_R')
_vg = ob_chibi_female_mesh.vertex_groups.new(name='Neck_Def')
_vg = ob_chibi_female_mesh.vertex_groups.new(name='Head_Def')
_vg = ob_chibi_female_mesh.vertex_groups.new(name='CheekBone_L')
_vg = ob_chibi_female_mesh.vertex_groups.new(name='Cheek_L')
_vg = ob_chibi_female_mesh.vertex_groups.new(name='Eyelid_Top_L')
_vg = ob_chibi_female_mesh.vertex_groups.new(name='Eyelid_lower_L')
_vg = ob_chibi_female_mesh.vertex_groups.new(name='NoseFlare_L')
_vg = ob_chibi_female_mesh.vertex_groups.new(name='Bone.009')
_vg = ob_chibi_female_mesh.vertex_groups.new(name='CheekBone_R')
_vg = ob_chibi_female_mesh.vertex_groups.new(name='Cheek_R')
_vg = ob_chibi_female_mesh.vertex_groups.new(name='Eyelid_Top_R')
_vg = ob_chibi_female_mesh.vertex_groups.new(name='Eyelid_lower_R')
_vg = ob_chibi_female_mesh.vertex_groups.new(name='NoseFlare_R')
_vg = ob_chibi_female_mesh.vertex_groups.new(name='Nose_Tip')
_vg = ob_chibi_female_mesh.vertex_groups.new(name='Mouth_Grim_L')
_vg = ob_chibi_female_mesh.vertex_groups.new(name='Mouth_Grim_R')
_vg = ob_chibi_female_mesh.vertex_groups.new(name='Mouth_God')
_vg = ob_chibi_female_mesh.vertex_groups.new(name='Jaw_Def')
_vg = ob_chibi_female_mesh.vertex_groups.new(name='LowLip_Mid')
_vg = ob_chibi_female_mesh.vertex_groups.new(name='LowLip_1_L')
_vg = ob_chibi_female_mesh.vertex_groups.new(name='LowLip_2_L')
_vg = ob_chibi_female_mesh.vertex_groups.new(name='LowLip_1_R')
_vg = ob_chibi_female_mesh.vertex_groups.new(name='LowLip_2_R')
_vg = ob_chibi_female_mesh.vertex_groups.new(name='LowerTeeth')
_vg = ob_chibi_female_mesh.vertex_groups.new(name='Tongue1')
_vg = ob_chibi_female_mesh.vertex_groups.new(name='Tongue2')
_vg = ob_chibi_female_mesh.vertex_groups.new(name='Lip_Corner_R')
_vg = ob_chibi_female_mesh.vertex_groups.new(name='Lip_Corner_L')
_vg = ob_chibi_female_mesh.vertex_groups.new(name='UpLip_Mid')
_vg = ob_chibi_female_mesh.vertex_groups.new(name='UpLip_1_L')
_vg = ob_chibi_female_mesh.vertex_groups.new(name='UpLip_2_L')
_vg = ob_chibi_female_mesh.vertex_groups.new(name='UpLip_1_R')
_vg = ob_chibi_female_mesh.vertex_groups.new(name='UpLip_2_R')
_vg = ob_chibi_female_mesh.vertex_groups.new(name='UpperTeeth')
_vg = ob_chibi_female_mesh.vertex_groups.new(name='MidBrow')
_vg = ob_chibi_female_mesh.vertex_groups.new(name='Snarl_L')
_vg = ob_chibi_female_mesh.vertex_groups.new(name='Snarl_R')
_vg = ob_chibi_female_mesh.vertex_groups.new(name='Eyebrow_Outer_L')
_vg = ob_chibi_female_mesh.vertex_groups.new(name='Eyebrow_mid_L')
_vg = ob_chibi_female_mesh.vertex_groups.new(name='Eyebrow_inner_L')
_vg = ob_chibi_female_mesh.vertex_groups.new(name='Eyebrow_InMid_L')
_vg = ob_chibi_female_mesh.vertex_groups.new(name='Eyebrow_Outer_R')
_vg = ob_chibi_female_mesh.vertex_groups.new(name='Eyebrow_mid_R')
_vg = ob_chibi_female_mesh.vertex_groups.new(name='Eyebrow_inner_R')
_vg = ob_chibi_female_mesh.vertex_groups.new(name='Eyebrow_InMid_R')
_vg = ob_chibi_female_mesh.vertex_groups.new(name='Eye_L')
_vg = ob_chibi_female_mesh.vertex_groups.new(name='Eye_R')
_vg = ob_chibi_female_mesh.vertex_groups.new(name='Thigh_Def_L')
_vg = ob_chibi_female_mesh.vertex_groups.new(name='ForeLeg_Def_L')
_vg = ob_chibi_female_mesh.vertex_groups.new(name='Foot_Def_L')
_vg = ob_chibi_female_mesh.vertex_groups.new(name='Toe_Def_L')
_vg = ob_chibi_female_mesh.vertex_groups.new(name='Thigh_Def_L.001')
_vg = ob_chibi_female_mesh.vertex_groups.new(name='Thigh_Def_R')
_vg = ob_chibi_female_mesh.vertex_groups.new(name='ForeLeg_Def_R')
_vg = ob_chibi_female_mesh.vertex_groups.new(name='Foot_Def_R')
_vg = ob_chibi_female_mesh.vertex_groups.new(name='Toe_Def_R')
_vg = ob_chibi_female_mesh.vertex_groups.new(name='Thigh_Def_R.001')
_vg = ob_chibi_female_mesh.vertex_groups.new(name='EyeControl')
_vg = ob_chibi_female_mesh.vertex_groups.new(name='Eye_L.001')
_vg = ob_chibi_female_mesh.vertex_groups.new(name='Eye_R.001')
_vg = ob_chibi_female_mesh.vertex_groups.new(name='Neck_Def.001')
_m = ob_chibi_female_mesh.modifiers.new('Armature', 'ARMATURE')
_m.object = ob_chibi_female_arma
ob_holmgang_arma.location = (0.0, 0.0, 0.0)
ob_holmgang_mesh_1.location = (0.0, 0.0, 0.0)
ob_chibi_female_arma_1.location = (0.0, 0.0, 0.0)
ob_chibi_female_mesh_1.location = (0.0, 0.0, 0.0)
ob_holmgang_arma_1.location = (0.0, 0.0, 0.0)
ob_conquistador_mesh_1.location = (0.0, 0.0, 0.0)
ob_holmgang_arma_2.parent = ob_dropship_arma
ob_holmgang_arma_2.matrix_parent_inverse = Matrix(((1.0, 2.132e-14, -1.51e-07, 3.052e-05), (1.421e-14, -1.0, -1.192e-07, 410.9), (-1.51e-07, 1.24e-07, -1.0, 532.4), (0.0, 0.0, 0.0, 1.0)))
ob_holmgang_arma_2.location = (4.987e-05, 864.6, 532.4)
ob_holmgang_arma_2.rotation_euler = (1.571, -1.866e-15, 1.301e-14)
ob_holmgang_arma_2.scale = (1.0, 1.0, 1.0)
ob_holmgang_arma_2.show_instancer_for_render = False
ob_holmgang_arma_2.instance_type = 'FACES'
ob_holmgang_arma_2.display_type = 'WIRE'
ob_holmgang_arma_2.show_in_front = True
ob_holmgang_arma_2.lineart.crease_threshold = 0.0

# ---- collection membership
col_collection_1.objects.link(ob_dropship_mesh)
col_collection_1.objects.link(ob_holmgang_mesh)
col_collection_1.objects.link(ob_sun)
col_collection_1.objects.link(ob_cube)
col_collection_1.objects.link(ob_camera)
col_collection_2.objects.link(ob_dropship_arma)
col_collection_2.objects.link(ob_sun)
col_collection_3.objects.link(ob_dropship_mesh)
col_collection_3.objects.link(ob_conquistador_mesh)
col_collection_3.objects.link(ob_sun)
col_collection_4.objects.link(ob_dropship_mesh)
col_collection_4.objects.link(ob_chibi_female_arma)
col_collection_4.objects.link(ob_chibi_female_mesh)
col_collection_4.objects.link(ob_holmgang_mesh)
col_collection_4.objects.link(ob_sun)
col_collection_5.objects.link(ob_dropship_mesh)
col_collection_5.objects.link(ob_holmgang_mesh)
col_collection_5.objects.link(ob_sun)
col_collection_6.objects.link(ob_sun)
col_collection_7.objects.link(ob_sun)
col_collection_8.objects.link(ob_sun)
col_collection_9.objects.link(ob_sun)
col_collection_10.objects.link(ob_sun)
col_collection_10.objects.link(ob_holmgang_arma)
col_collection_10.objects.link(ob_holmgang_mesh_1)
col_collection_10.objects.link(ob_chibi_female_arma_1)
col_collection_10.objects.link(ob_chibi_female_mesh_1)
col_collection_10.objects.link(ob_holmgang_arma_1)
col_collection_10.objects.link(ob_conquistador_mesh_1)
col_collection_12.objects.link(ob_holmgang_arma_2)

# ---- scene / render settings (as saved in the file)
scene.camera = ob_camera
scene.frame_start = 1; scene.frame_end = 250; scene.frame_set(60)
scene.render.engine = 'BLENDER_EEVEE_NEXT'
scene.render.resolution_percentage = 50
scene.render.fps = 60
scene.render.dither_intensity = 0.0
scene.cycles.use_denoising = False
scene.cycles.samples = 128
scene.cycles.sampling_pattern = 'TABULATED_SOBOL'
scene.cycles.light_sampling_threshold = 0.0
scene.cycles.use_adaptive_sampling = False
scene.cycles.use_light_tree = False
scene.cycles.blur_glossy = 0.0
scene.cycles.sample_clamp_indirect = 0.0
scene.view_settings.view_transform = 'Standard'
scene.unit_settings.scale_length = 0.01
bpy.context.view_layer.update()
